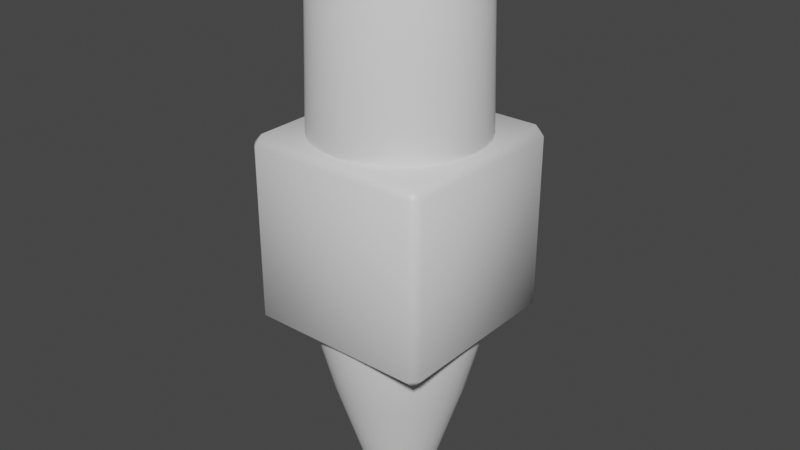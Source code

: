 # Source: thruster_module.blend  (saved by Blender 2.92.15; exported with 4.5.12 LTS)
import bpy
from mathutils import Matrix  # noqa: F401  (used for matrix-valued properties, if any)

bpy.ops.wm.read_factory_settings(use_empty=True)
scene = bpy.context.scene
scene.name = 'Scene'

# ---- collections
col_collection = bpy.data.collections.new('Collection'); scene.collection.children.link(col_collection)

# ---- materials (node trees are filled in below, after node groups)
mat_material = bpy.data.materials.new('Material')
mat_material.alpha_threshold = 0.0
mat_material.use_transparent_shadow = False
mat_material.line_color = (0.0, 0.0, 0.0, 1.0)

# ---- material node trees
mat_material.use_nodes = True; mat_material.node_tree.nodes.clear()
_N = mat_material.node_tree.nodes; _L = mat_material.node_tree.links
n0 = _N.new('ShaderNodeOutputMaterial'); n0.name = 'Material Output'; n0.location = (300, 300)
n1 = _N.new('ShaderNodeBsdfPrincipled'); n1.name = 'Principled BSDF'; n1.location = (10, 300)
n1.distribution = 'GGX'
n1.subsurface_method = 'BURLEY'
n1.inputs[2].default_value = 0.4
n1.inputs[3].default_value = 1.45
n1.inputs[27].default_value = (0.0, 0.0, 0.0, 1.0)
n1.inputs[28].default_value = 1.0
_L.new(n1.outputs[0], n0.inputs[0])
n0.is_active_output = True

# ---- world
world_world = bpy.data.worlds.new('World'); scene.world = world_world
world_world.use_nodes = True; world_world.node_tree.nodes.clear()
_N = world_world.node_tree.nodes; _L = world_world.node_tree.links
n0 = _N.new('ShaderNodeOutputWorld'); n0.name = 'World Output'; n0.location = (300, 300)
n1 = _N.new('ShaderNodeBackground'); n1.name = 'Background'; n1.location = (10, 300)
n1.inputs[0].default_value = (0.05088, 0.05088, 0.05088, 1.0)
_L.new(n1.outputs[0], n0.inputs[0])
n0.is_active_output = True
world_world.color = (0.05088, 0.05088, 0.05088)
world_world.use_sun_shadow = False
world_world.sun_shadow_jitter_overblur = 0.0

# ---- meshes
me_cube = bpy.data.meshes.new('Cube')
me_cube.from_pydata([(0.9034, 1.0, 0.9034), (0.9034, 0.9034, 1.0), (1.0, 0.9034, 0.9034), (0.9034, 0.9034, -1.0), (0.9034, 1.0, -0.9034), (1.0, 0.9034, -0.9034), (1.0, -0.9034, 0.9034), (0.9034, -0.9034, 1.0), (0.9034, -1.0, 0.9034), (1.0, -0.9034, -0.9034), (0.9034, -1.0, -0.9034), (0.9034, -0.9034, -1.0), (-0.9034, 1.0, 0.9034), (-1.0, 0.9034, 0.9034), (-0.9034, 0.9034, 1.0), (-1.0, 0.9034, -0.9034), (-0.9034, 1.0, -0.9034), (-0.9034, 0.9034, -1.0), (-1.0, -0.9034, 0.9034), (-0.9034, -1.0, 0.9034), (-0.9034, -0.9034, 1.0), (-0.9034, -0.9034, -1.0), (-0.9034, -1.0, -0.9034), (-1.0, -0.9034, -0.9034)], [], [(17, 3, 11, 21), (23, 18, 13, 15), (10, 8, 19, 22), (1, 14, 20, 7), (5, 2, 6, 9), (0, 1, 2), (3, 4, 5), (6, 7, 8), (9, 10, 11), (12, 13, 14), (15, 16, 17), (18, 19, 20), (21, 22, 23), (17, 21, 23, 15), (3, 17, 16, 4), (2, 5, 4, 0), (22, 19, 18, 23), (8, 10, 9, 6), (12, 16, 15, 13), (7, 20, 19, 8), (1, 7, 6, 2), (21, 11, 10, 22), (20, 14, 13, 18), (14, 1, 0, 12), (11, 3, 5, 9), (16, 12, 0, 4)])
me_cube.polygons.foreach_set('use_smooth', [True] * 26)
_uv = me_cube.uv_layers.new(name='UVMap')
_uv.uv.foreach_set('vector', [0.1371, 0.5121, 0.3629, 0.5121, 0.3629, 0.7379, 0.1371, 0.7379, 0.3871, 0.01207, 0.6129, 0.01207, 0.6129, 0.2379, 0.3871, 0.2379, 0.3871, 0.7621, 0.6129, 0.7621, 0.6129, 0.9879, 0.3871, 0.9879, 0.6371, 0.5121, 0.8629, 0.5121, 0.8629, 0.7379, 0.6371, 0.7379, 0.3871, 0.5121, 0.6129, 0.5121, 0.6129, 0.7379, 0.3871, 0.7379, 0.6129, 0.4879, 0.625, 0.4879, 0.6129, 0.5, 0.3629, 0.5121, 0.3629, 0.5, 0.375, 0.5121, 0.6129, 0.7379, 0.625, 0.7379, 0.6129, 0.75, 0.3871, 0.75, 0.375, 0.7621, 0.375, 0.7621, 0.6129, 0.25, 0.6129, 0.25, 0.625, 0.2379, 0.3871, 0.2379, 0.3871, 0.25, 0.375, 0.2379, 0.6129, 0.01207, 0.6129, 0.0, 0.625, 0.01207, 0.1371, 0.7379, 0.1371, 0.75, 0.125, 0.7379, 0.1371, 0.5121, 0.1371, 0.7379, 0.125, 0.7379, 0.125, 0.5121, 0.3629, 0.5121, 0.1371, 0.5121, 0.1371, 0.5, 0.3629, 0.5, 0.6129, 0.5121, 0.3871, 0.5121, 0.3871, 0.4879, 0.6129, 0.4879, 0.3871, 0.0, 0.6129, 0.0, 0.6129, 0.01207, 0.3871, 0.01207, 0.6129, 0.7621, 0.3871, 0.7621, 0.3871, 0.7379, 0.6129, 0.7379, 0.6129, 0.2621, 0.3871, 0.2621, 0.3871, 0.2379, 0.6129, 0.2379, 0.625, 0.7621, 0.625, 0.9879, 0.6129, 0.9879, 0.6129, 0.7621, 0.6371, 0.5121, 0.6371, 0.7379, 0.6129, 0.7379, 0.6129, 0.5121, 0.1371, 0.7379, 0.3629, 0.7379, 0.3629, 0.75, 0.1371, 0.75, 0.625, 0.01207, 0.625, 0.2379, 0.6129, 0.2379, 0.6129, 0.01207, 0.625, 0.2621, 0.625, 0.4879, 0.6129, 0.4879, 0.6129, 0.2621, 0.3629, 0.7379, 0.3629, 0.5121, 0.3871, 0.5121, 0.3871, 0.7379, 0.3871, 0.2621, 0.6129, 0.2621, 0.6129, 0.4879, 0.3871, 0.4879])
me_cube.materials.append(mat_material)
me_cube.use_remesh_preserve_volume = False
me_cube.use_remesh_preserve_attributes = False
me_cube.use_mirror_vertex_groups = False
me_cube.update()
me_cylinder = bpy.data.meshes.new('Cylinder')
me_cylinder.from_pydata([(6.004e-08, 0.616, -2.721), (0.0, 1.0, 3.0), (0.1202, 0.6041, -2.721), (0.1951, 0.9808, 3.0), (0.2357, 0.5691, -2.721), (0.3827, 0.9239, 3.0), (0.3422, 0.5121, -2.721), (0.5556, 0.8315, 3.0), (0.4355, 0.4355, -2.721), (0.7071, 0.7071, 3.0), (0.5121, 0.3422, -2.721), (0.8315, 0.5556, 3.0), (0.5691, 0.2357, -2.721), (0.9239, 0.3827, 3.0), (0.6041, 0.1202, -2.721), (0.9808, 0.1951, 3.0), (0.616, 1.579e-07, -2.721), (1.0, 7.55e-08, 3.0), (0.6041, -0.1202, -2.721), (0.9808, -0.1951, 3.0), (0.5691, -0.2357, -2.721), (0.9239, -0.3827, 3.0), (0.5121, -0.3422, -2.721), (0.8315, -0.5556, 3.0), (0.4355, -0.4355, -2.721), (0.7071, -0.7071, 3.0), (0.3422, -0.5121, -2.721), (0.5556, -0.8315, 3.0), (0.2357, -0.5691, -2.721), (0.3827, -0.9239, 3.0), (0.1202, -0.6041, -2.721), (0.1951, -0.9808, 3.0), (-1.407e-07, -0.616, -2.721), (-3.258e-07, -1.0, 3.0), (-0.1202, -0.6041, -2.721), (-0.1951, -0.9808, 3.0), (-0.2357, -0.5691, -2.721), (-0.3827, -0.9239, 3.0), (-0.3422, -0.5121, -2.721), (-0.5556, -0.8315, 3.0), (-0.4355, -0.4355, -2.721), (-0.7071, -0.7071, 3.0), (-0.5121, -0.3422, -2.721), (-0.8315, -0.5556, 3.0), (-0.5691, -0.2357, -2.721), (-0.9239, -0.3827, 3.0), (-0.6041, -0.1202, -2.721), (-0.9808, -0.1951, 3.0), (-0.616, 7.062e-07, -2.721), (-1.0, 9.656e-07, 3.0), (-0.6041, 0.1202, -2.721), (-0.9808, 0.1951, 3.0), (-0.5691, 0.2357, -2.721), (-0.9239, 0.3827, 3.0), (-0.5121, 0.3422, -2.721), (-0.8315, 0.5556, 3.0), (-0.4355, 0.4355, -2.721), (-0.7071, 0.7071, 3.0), (-0.3422, 0.5121, -2.721), (-0.5556, 0.8315, 3.0), (-0.2357, 0.5691, -2.721), (-0.3827, 0.9239, 3.0), (-0.1202, 0.6041, -2.721), (-0.1951, 0.9808, 3.0), (-4.337e-08, 1.4, -1.0), (-4.337e-08, 1.4, 1.0), (0.2731, 1.373, 1.0), (0.2731, 1.373, -1.0), (0.5358, 1.293, 1.0), (0.5358, 1.293, -1.0), (0.7778, 1.164, 1.0), (0.7778, 1.164, -1.0), (0.9899, 0.9899, 1.0), (0.9899, 0.9899, -1.0), (1.164, 0.7778, 1.0), (1.164, 0.7778, -1.0), (1.293, 0.5358, 1.0), (1.293, 0.5358, -1.0), (1.373, 0.2731, 1.0), (1.373, 0.2731, -1.0), (1.4, -4.997e-09, 1.0), (1.4, -4.997e-09, -1.0), (1.373, -0.2731, 1.0), (1.373, -0.2731, -1.0), (1.293, -0.5358, 1.0), (1.293, -0.5358, -1.0), (1.164, -0.7778, 1.0), (1.164, -0.7778, -1.0), (0.9899, -0.9899, 1.0), (0.9899, -0.9899, -1.0), (0.7778, -1.164, 1.0), (0.7778, -1.164, -1.0), (0.5358, -1.293, 1.0), (0.5358, -1.293, -1.0), (0.2731, -1.373, 1.0), (0.2731, -1.373, -1.0), (-4.996e-07, -1.4, 1.0), (-4.996e-07, -1.4, -1.0), (-0.2731, -1.373, 1.0), (-0.2731, -1.373, -1.0), (-0.5358, -1.293, 1.0), (-0.5358, -1.293, -1.0), (-0.7778, -1.164, 1.0), (-0.7778, -1.164, -1.0), (-0.99, -0.9899, 1.0), (-0.99, -0.9899, -1.0), (-1.164, -0.7778, 1.0), (-1.164, -0.7778, -1.0), (-1.293, -0.5358, 1.0), (-1.293, -0.5358, -1.0), (-1.373, -0.2731, 1.0), (-1.373, -0.2731, -1.0), (-1.4, 1.241e-06, 1.0), (-1.4, 1.241e-06, -1.0), (-1.373, 0.2731, 1.0), (-1.373, 0.2731, -1.0), (-1.293, 0.5358, 1.0), (-1.293, 0.5358, -1.0), (-1.164, 0.7778, 1.0), (-1.164, 0.7778, -1.0), (-0.9899, 0.99, 1.0), (-0.9899, 0.99, -1.0), (-0.7778, 1.164, 1.0), (-0.7778, 1.164, -1.0), (-0.5358, 1.293, 1.0), (-0.5358, 1.293, -1.0), (-0.2731, 1.373, 1.0), (-0.2731, 1.373, -1.0), (0.1544, 0.7761, 2.67), (1.202e-07, 0.7913, 2.67), (0.3028, 0.731, 2.67), (0.4396, 0.6579, 2.67), (0.5595, 0.5595, 2.67), (0.6579, 0.4396, 2.67), (0.731, 0.3028, 2.67), (0.7761, 0.1544, 2.67), (0.7913, 1.203e-07, 2.67), (0.7761, -0.1544, 2.67), (0.731, -0.3028, 2.67), (0.6579, -0.4396, 2.67), (0.5595, -0.5595, 2.67), (0.4396, -0.6579, 2.67), (0.3028, -0.731, 2.67), (0.1544, -0.7761, 2.67), (-1.376e-07, -0.7913, 2.67), (-0.1544, -0.7761, 2.67), (-0.3028, -0.731, 2.67), (-0.4396, -0.6579, 2.67), (-0.5595, -0.5595, 2.67), (-0.6579, -0.4396, 2.67), (-0.731, -0.3028, 2.67), (-0.7761, -0.1544, 2.67), (-0.7913, 8.246e-07, 2.67), (-0.7761, 0.1544, 2.67), (-0.731, 0.3028, 2.67), (-0.6579, 0.4396, 2.67), (-0.5595, 0.5595, 2.67), (-0.4396, 0.6579, 2.67), (-0.3028, 0.731, 2.67), (-0.1544, 0.7761, 2.67), (-1.683e-07, 0.6753, -1.482), (0.1317, 0.6623, -1.482), (0.2584, 0.6239, -1.482), (0.3752, 0.5615, -1.482), (0.4775, 0.4775, -1.482), (0.5615, 0.3752, -1.482), (0.6239, 0.2584, -1.482), (0.6623, 0.1317, -1.482), (0.6753, 1.452e-07, -1.482), (0.6623, -0.1317, -1.482), (0.6239, -0.2584, -1.482), (0.5615, -0.3752, -1.482), (0.4775, -0.4775, -1.482), (0.3752, -0.5615, -1.482), (0.2584, -0.6239, -1.482), (0.1317, -0.6623, -1.482), (-3.884e-07, -0.6753, -1.482), (-0.1317, -0.6623, -1.482), (-0.2584, -0.6239, -1.482), (-0.3752, -0.5615, -1.482), (-0.4775, -0.4775, -1.482), (-0.5615, -0.3752, -1.482), (-0.6239, -0.2584, -1.482), (-0.6623, -0.1317, -1.482), (-0.6753, 7.462e-07, -1.482), (-0.6623, 0.1317, -1.482), (-0.6239, 0.2584, -1.482), (-0.5615, 0.3752, -1.482), (-0.4775, 0.4775, -1.482), (-0.3752, 0.5615, -1.482), (-0.2584, 0.6239, -1.482), (-0.1317, 0.6623, -1.482), (-3.145e-08, 1.34, 2.279), (0.2615, 1.314, 2.279), (0.5129, 1.238, 2.279), (0.7446, 1.114, 2.279), (0.9477, 0.9477, 2.279), (1.114, 0.7446, 2.279), (1.238, 0.5129, 2.279), (1.314, 0.2615, 2.279), (1.34, 2.06e-09, 2.279), (1.314, -0.2615, 2.279), (1.238, -0.5129, 2.279), (1.114, -0.7446, 2.279), (0.9477, -0.9477, 2.279), (0.7446, -1.114, 2.279), (0.5129, -1.238, 2.279), (0.2615, -1.314, 2.279), (-4.681e-07, -1.34, 2.279), (-0.2615, -1.314, 2.279), (-0.5129, -1.238, 2.279), (-0.7446, -1.114, 2.279), (-0.9477, -0.9477, 2.279), (-1.114, -0.7446, 2.279), (-1.238, -0.5129, 2.279), (-1.314, -0.2615, 2.279), (-1.34, 1.195e-06, 2.279), (-1.314, 0.2615, 2.279), (-1.238, 0.5129, 2.279), (-1.114, 0.7446, 2.279), (-0.9477, 0.9477, 2.279), (-0.7446, 1.114, 2.279), (-0.5129, 1.238, 2.279), (-0.2615, 1.314, 2.279), (0.2131, 1.071, -1.771), (0.418, 1.009, -1.771), (0.6069, 0.9082, -1.771), (0.7724, 0.7724, -1.771), (0.9082, 0.6069, -1.771), (1.009, 0.418, -1.771), (1.071, 0.2131, -1.771), (1.092, 5.893e-08, -1.771), (1.071, -0.2131, -1.771), (1.009, -0.418, -1.771), (0.9082, -0.6069, -1.771), (0.7724, -0.7724, -1.771), (0.6069, -0.9082, -1.771), (0.418, -1.009, -1.771), (0.2131, -1.071, -1.771), (-3.617e-07, -1.092, -1.771), (-0.2131, -1.071, -1.771), (-0.418, -1.009, -1.771), (-0.6069, -0.9082, -1.771), (-0.7724, -0.7724, -1.771), (-0.9082, -0.6069, -1.771), (-1.009, -0.418, -1.771), (-1.071, -0.2131, -1.771), (-1.092, 1.031e-06, -1.771), (-1.071, 0.2131, -1.771), (-1.009, 0.418, -1.771), (-0.9082, 0.6069, -1.771), (-0.7724, 0.7724, -1.771), (-0.6069, 0.9082, -1.771), (-0.418, 1.009, -1.771), (-0.2131, 1.071, -1.771), (-5.747e-09, 1.092, -1.771)], [], [(192, 1, 3, 193), (193, 3, 5, 194), (194, 5, 7, 195), (195, 7, 9, 196), (196, 9, 11, 197), (197, 11, 13, 198), (198, 13, 15, 199), (199, 15, 17, 200), (200, 17, 19, 201), (201, 19, 21, 202), (202, 21, 23, 203), (203, 23, 25, 204), (204, 25, 27, 205), (205, 27, 29, 206), (206, 29, 31, 207), (207, 31, 33, 208), (208, 33, 35, 209), (209, 35, 37, 210), (210, 37, 39, 211), (211, 39, 41, 212), (212, 41, 43, 213), (213, 43, 45, 214), (214, 45, 47, 215), (215, 47, 49, 216), (216, 49, 51, 217), (217, 51, 53, 218), (218, 53, 55, 219), (219, 55, 57, 220), (220, 57, 59, 221), (221, 59, 61, 222), (51, 49, 152, 153), (222, 61, 63, 223), (223, 63, 1, 192), (4, 6, 163, 162), (254, 127, 64, 255), (127, 126, 65, 64), (253, 125, 127, 254), (125, 124, 126, 127), (252, 123, 125, 253), (123, 122, 124, 125), (251, 121, 123, 252), (121, 120, 122, 123), (250, 119, 121, 251), (119, 118, 120, 121), (249, 117, 119, 250), (117, 116, 118, 119), (248, 115, 117, 249), (115, 114, 116, 117), (247, 113, 115, 248), (113, 112, 114, 115), (246, 111, 113, 247), (111, 110, 112, 113), (245, 109, 111, 246), (109, 108, 110, 111), (244, 107, 109, 245), (107, 106, 108, 109), (243, 105, 107, 244), (105, 104, 106, 107), (242, 103, 105, 243), (103, 102, 104, 105), (241, 101, 103, 242), (101, 100, 102, 103), (240, 99, 101, 241), (99, 98, 100, 101), (239, 97, 99, 240), (97, 96, 98, 99), (238, 95, 97, 239), (95, 94, 96, 97), (237, 93, 95, 238), (93, 92, 94, 95), (236, 91, 93, 237), (91, 90, 92, 93), (235, 89, 91, 236), (89, 88, 90, 91), (234, 87, 89, 235), (87, 86, 88, 89), (233, 85, 87, 234), (85, 84, 86, 87), (232, 83, 85, 233), (83, 82, 84, 85), (231, 81, 83, 232), (81, 80, 82, 83), (230, 79, 81, 231), (79, 78, 80, 81), (229, 77, 79, 230), (77, 76, 78, 79), (228, 75, 77, 229), (75, 74, 76, 77), (227, 73, 75, 228), (73, 72, 74, 75), (226, 71, 73, 227), (71, 70, 72, 73), (225, 69, 71, 226), (69, 68, 70, 71), (224, 67, 69, 225), (67, 66, 68, 69), (255, 64, 67, 224), (64, 65, 66, 67), (128, 129, 159, 158, 157, 156, 155, 154, 153, 152, 151, 150, 149, 148, 147, 146, 145, 144, 143, 142, 141, 140, 139, 138, 137, 136, 135, 134, 133, 132, 131, 130), (7, 5, 130, 131), (25, 23, 139, 140), (43, 41, 148, 149), (61, 59, 157, 158), (17, 15, 135, 136), (35, 33, 144, 145), (53, 51, 153, 154), (9, 7, 131, 132), (27, 25, 140, 141), (45, 43, 149, 150), (63, 61, 158, 159), (19, 17, 136, 137), (37, 35, 145, 146), (55, 53, 154, 155), (11, 9, 132, 133), (29, 27, 141, 142), (47, 45, 150, 151), (3, 1, 129, 128), (1, 63, 159, 129), (21, 19, 137, 138), (39, 37, 146, 147), (57, 55, 155, 156), (13, 11, 133, 134), (31, 29, 142, 143), (49, 47, 151, 152), (5, 3, 128, 130), (23, 21, 138, 139), (41, 39, 147, 148), (59, 57, 156, 157), (15, 13, 134, 135), (33, 31, 143, 144), (160, 161, 162, 163, 164, 165, 166, 167, 168, 169, 170, 171, 172, 173, 174, 175, 176, 177, 178, 179, 180, 181, 182, 183, 184, 185, 186, 187, 188, 189, 190, 191), (22, 24, 172, 171), (40, 42, 181, 180), (58, 60, 190, 189), (14, 16, 168, 167), (32, 34, 177, 176), (50, 52, 186, 185), (6, 8, 164, 163), (24, 26, 173, 172), (42, 44, 182, 181), (60, 62, 191, 190), (16, 18, 169, 168), (34, 36, 178, 177), (52, 54, 187, 186), (8, 10, 165, 164), (26, 28, 174, 173), (0, 2, 161, 160), (44, 46, 183, 182), (62, 0, 160, 191), (18, 20, 170, 169), (36, 38, 179, 178), (54, 56, 188, 187), (10, 12, 166, 165), (28, 30, 175, 174), (46, 48, 184, 183), (2, 4, 162, 161), (20, 22, 171, 170), (38, 40, 180, 179), (56, 58, 189, 188), (12, 14, 167, 166), (30, 32, 176, 175), (48, 50, 185, 184), (126, 223, 192, 65), (124, 222, 223, 126), (122, 221, 222, 124), (120, 220, 221, 122), (118, 219, 220, 120), (116, 218, 219, 118), (114, 217, 218, 116), (112, 216, 217, 114), (110, 215, 216, 112), (108, 214, 215, 110), (106, 213, 214, 108), (104, 212, 213, 106), (102, 211, 212, 104), (100, 210, 211, 102), (98, 209, 210, 100), (96, 208, 209, 98), (94, 207, 208, 96), (92, 206, 207, 94), (90, 205, 206, 92), (88, 204, 205, 90), (86, 203, 204, 88), (84, 202, 203, 86), (82, 201, 202, 84), (80, 200, 201, 82), (78, 199, 200, 80), (76, 198, 199, 78), (74, 197, 198, 76), (72, 196, 197, 74), (70, 195, 196, 72), (68, 194, 195, 70), (66, 193, 194, 68), (65, 192, 193, 66), (0, 255, 224, 2), (2, 224, 225, 4), (4, 225, 226, 6), (6, 226, 227, 8), (8, 227, 228, 10), (10, 228, 229, 12), (12, 229, 230, 14), (14, 230, 231, 16), (16, 231, 232, 18), (18, 232, 233, 20), (20, 233, 234, 22), (22, 234, 235, 24), (24, 235, 236, 26), (26, 236, 237, 28), (28, 237, 238, 30), (30, 238, 239, 32), (32, 239, 240, 34), (34, 240, 241, 36), (36, 241, 242, 38), (38, 242, 243, 40), (40, 243, 244, 42), (42, 244, 245, 44), (44, 245, 246, 46), (46, 246, 247, 48), (48, 247, 248, 50), (50, 248, 249, 52), (52, 249, 250, 54), (54, 250, 251, 56), (56, 251, 252, 58), (58, 252, 253, 60), (60, 253, 254, 62), (62, 254, 255, 0)])
me_cylinder.polygons.foreach_set('use_smooth', [True] * 226)
_uv = me_cylinder.uv_layers.new(name='UVMap')
_uv.uv.foreach_set('vector', [1.0, 0.9167, 1.0, 1.0, 0.9688, 1.0, 0.9688, 0.9167, 0.9688, 0.9167, 0.9688, 1.0, 0.9375, 1.0, 0.9375, 0.9167, 0.9375, 0.9167, 0.9375, 1.0, 0.9062, 1.0, 0.9062, 0.9167, 0.9062, 0.9167, 0.9062, 1.0, 0.875, 1.0, 0.875, 0.9167, 0.875, 0.9167, 0.875, 1.0, 0.8438, 1.0, 0.8438, 0.9167, 0.8438, 0.9167, 0.8438, 1.0, 0.8125, 1.0, 0.8125, 0.9167, 0.8125, 0.9167, 0.8125, 1.0, 0.7812, 1.0, 0.7812, 0.9167, 0.7812, 0.9167, 0.7812, 1.0, 0.75, 1.0, 0.75, 0.9167, 0.75, 0.9167, 0.75, 1.0, 0.7188, 1.0, 0.7188, 0.9167, 0.7188, 0.9167, 0.7188, 1.0, 0.6875, 1.0, 0.6875, 0.9167, 0.6875, 0.9167, 0.6875, 1.0, 0.6562, 1.0, 0.6562, 0.9167, 0.6562, 0.9167, 0.6562, 1.0, 0.625, 1.0, 0.625, 0.9167, 0.625, 0.9167, 0.625, 1.0, 0.5938, 1.0, 0.5938, 0.9167, 0.5938, 0.9167, 0.5938, 1.0, 0.5625, 1.0, 0.5625, 0.9167, 0.5625, 0.9167, 0.5625, 1.0, 0.5312, 1.0, 0.5312, 0.9167, 0.5312, 0.9167, 0.5312, 1.0, 0.5, 1.0, 0.5, 0.9167, 0.5, 0.9167, 0.5, 1.0, 0.4688, 1.0, 0.4688, 0.9167, 0.4688, 0.9167, 0.4688, 1.0, 0.4375, 1.0, 0.4375, 0.9167, 0.4375, 0.9167, 0.4375, 1.0, 0.4062, 1.0, 0.4062, 0.9167, 0.4062, 0.9167, 0.4062, 1.0, 0.375, 1.0, 0.375, 0.9167, 0.375, 0.9167, 0.375, 1.0, 0.3438, 1.0, 0.3438, 0.9167, 0.3438, 0.9167, 0.3438, 1.0, 0.3125, 1.0, 0.3125, 0.9167, 0.3125, 0.9167, 0.3125, 1.0, 0.2812, 1.0, 0.2812, 0.9167, 0.2812, 0.9167, 0.2812, 1.0, 0.25, 1.0, 0.25, 0.9167, 0.25, 0.9167, 0.25, 1.0, 0.2188, 1.0, 0.2188, 0.9167, 0.2188, 0.9167, 0.2188, 1.0, 0.1875, 1.0, 0.1875, 0.9167, 0.1875, 0.9167, 0.1875, 1.0, 0.1562, 1.0, 0.1562, 0.9167, 0.1562, 0.9167, 0.1562, 1.0, 0.125, 1.0, 0.125, 0.9167, 0.125, 0.9167, 0.125, 1.0, 0.09375, 1.0, 0.09375, 0.9167, 0.09375, 0.9167, 0.09375, 1.0, 0.0625, 1.0, 0.0625, 0.9167, 0.2188, 1.0, 0.25, 1.0, 0.25, 1.0, 0.2188, 1.0, 0.0625, 0.9167, 0.0625, 1.0, 0.03125, 1.0, 0.03125, 0.9167, 0.03125, 0.9167, 0.03125, 1.0, 0.0, 1.0, 0.0, 0.9167, 0.9375, 0.5, 0.9062, 0.5, 0.9062, 0.5, 0.9375, 0.5, 0.03125, 0.6043, 0.03125, 0.6667, 0.0, 0.6667, 0.0, 0.6043, 0.03125, 0.6667, 0.03125, 0.8333, 0.0, 0.8333, 0.0, 0.6667, 0.0625, 0.6043, 0.0625, 0.6667, 0.03125, 0.6667, 0.03125, 0.6043, 0.0625, 0.6667, 0.0625, 0.8333, 0.03125, 0.8333, 0.03125, 0.6667, 0.09375, 0.6043, 0.09375, 0.6667, 0.0625, 0.6667, 0.0625, 0.6043, 0.09375, 0.6667, 0.09375, 0.8333, 0.0625, 0.8333, 0.0625, 0.6667, 0.125, 0.6043, 0.125, 0.6667, 0.09375, 0.6667, 0.09375, 0.6043, 0.125, 0.6667, 0.125, 0.8333, 0.09375, 0.8333, 0.09375, 0.6667, 0.1562, 0.6043, 0.1562, 0.6667, 0.125, 0.6667, 0.125, 0.6043, 0.1562, 0.6667, 0.1562, 0.8333, 0.125, 0.8333, 0.125, 0.6667, 0.1875, 0.6043, 0.1875, 0.6667, 0.1562, 0.6667, 0.1562, 0.6043, 0.1875, 0.6667, 0.1875, 0.8333, 0.1562, 0.8333, 0.1562, 0.6667, 0.2187, 0.6043, 0.2188, 0.6667, 0.1875, 0.6667, 0.1875, 0.6043, 0.2188, 0.6667, 0.2188, 0.8333, 0.1875, 0.8333, 0.1875, 0.6667, 0.25, 0.6043, 0.25, 0.6667, 0.2188, 0.6667, 0.2187, 0.6043, 0.25, 0.6667, 0.25, 0.8333, 0.2188, 0.8333, 0.2188, 0.6667, 0.2812, 0.6043, 0.2812, 0.6667, 0.25, 0.6667, 0.25, 0.6043, 0.2812, 0.6667, 0.2812, 0.8333, 0.25, 0.8333, 0.25, 0.6667, 0.3125, 0.6043, 0.3125, 0.6667, 0.2812, 0.6667, 0.2812, 0.6043, 0.3125, 0.6667, 0.3125, 0.8333, 0.2812, 0.8333, 0.2812, 0.6667, 0.3438, 0.6043, 0.3438, 0.6667, 0.3125, 0.6667, 0.3125, 0.6043, 0.3438, 0.6667, 0.3438, 0.8333, 0.3125, 0.8333, 0.3125, 0.6667, 0.375, 0.6043, 0.375, 0.6667, 0.3438, 0.6667, 0.3438, 0.6043, 0.375, 0.6667, 0.375, 0.8333, 0.3438, 0.8333, 0.3438, 0.6667, 0.4062, 0.6043, 0.4062, 0.6667, 0.375, 0.6667, 0.375, 0.6043, 0.4062, 0.6667, 0.4062, 0.8333, 0.375, 0.8333, 0.375, 0.6667, 0.4375, 0.6043, 0.4375, 0.6667, 0.4062, 0.6667, 0.4062, 0.6043, 0.4375, 0.6667, 0.4375, 0.8333, 0.4062, 0.8333, 0.4062, 0.6667, 0.4688, 0.6043, 0.4688, 0.6667, 0.4375, 0.6667, 0.4375, 0.6043, 0.4688, 0.6667, 0.4687, 0.8333, 0.4375, 0.8333, 0.4375, 0.6667, 0.5, 0.6043, 0.5, 0.6667, 0.4688, 0.6667, 0.4688, 0.6043, 0.5, 0.6667, 0.5, 0.8333, 0.4687, 0.8333, 0.4688, 0.6667, 0.5312, 0.6043, 0.5312, 0.6667, 0.5, 0.6667, 0.5, 0.6043, 0.5312, 0.6667, 0.5312, 0.8333, 0.5, 0.8333, 0.5, 0.6667, 0.5625, 0.6043, 0.5625, 0.6667, 0.5312, 0.6667, 0.5312, 0.6043, 0.5625, 0.6667, 0.5625, 0.8333, 0.5312, 0.8333, 0.5312, 0.6667, 0.5938, 0.6043, 0.5938, 0.6667, 0.5625, 0.6667, 0.5625, 0.6043, 0.5938, 0.6667, 0.5938, 0.8333, 0.5625, 0.8333, 0.5625, 0.6667, 0.625, 0.6043, 0.625, 0.6667, 0.5938, 0.6667, 0.5938, 0.6043, 0.625, 0.6667, 0.625, 0.8333, 0.5938, 0.8333, 0.5938, 0.6667, 0.6562, 0.6043, 0.6562, 0.6667, 0.625, 0.6667, 0.625, 0.6043, 0.6562, 0.6667, 0.6562, 0.8333, 0.625, 0.8333, 0.625, 0.6667, 0.6875, 0.6043, 0.6875, 0.6667, 0.6562, 0.6667, 0.6562, 0.6043, 0.6875, 0.6667, 0.6875, 0.8333, 0.6562, 0.8333, 0.6562, 0.6667, 0.7188, 0.6043, 0.7188, 0.6667, 0.6875, 0.6667, 0.6875, 0.6043, 0.7188, 0.6667, 0.7188, 0.8333, 0.6875, 0.8333, 0.6875, 0.6667, 0.75, 0.6043, 0.75, 0.6667, 0.7188, 0.6667, 0.7188, 0.6043, 0.75, 0.6667, 0.75, 0.8333, 0.7188, 0.8333, 0.7188, 0.6667, 0.7812, 0.6043, 0.7812, 0.6667, 0.75, 0.6667, 0.75, 0.6043, 0.7812, 0.6667, 0.7812, 0.8333, 0.75, 0.8333, 0.75, 0.6667, 0.8125, 0.6043, 0.8125, 0.6667, 0.7812, 0.6667, 0.7812, 0.6043, 0.8125, 0.6667, 0.8125, 0.8333, 0.7812, 0.8333, 0.7812, 0.6667, 0.8438, 0.6043, 0.8438, 0.6667, 0.8125, 0.6667, 0.8125, 0.6043, 0.8438, 0.6667, 0.8437, 0.8333, 0.8125, 0.8333, 0.8125, 0.6667, 0.875, 0.6043, 0.875, 0.6667, 0.8438, 0.6667, 0.8438, 0.6043, 0.875, 0.6667, 0.875, 0.8333, 0.8437, 0.8333, 0.8438, 0.6667, 0.9062, 0.6043, 0.9062, 0.6667, 0.875, 0.6667, 0.875, 0.6043, 0.9062, 0.6667, 0.9062, 0.8333, 0.875, 0.8333, 0.875, 0.6667, 0.9375, 0.6043, 0.9375, 0.6667, 0.9062, 0.6667, 0.9062, 0.6043, 0.9375, 0.6667, 0.9375, 0.8333, 0.9062, 0.8333, 0.9062, 0.6667, 0.9688, 0.6043, 0.9688, 0.6667, 0.9375, 0.6667, 0.9375, 0.6043, 0.9688, 0.6667, 0.9688, 0.8333, 0.9375, 0.8333, 0.9375, 0.6667, 1.0, 0.6043, 1.0, 0.6667, 0.9688, 0.6667, 0.9688, 0.6043, 1.0, 0.6667, 1.0, 0.8333, 0.9688, 0.8333, 0.9688, 0.6667, 0.2968, 0.4854, 0.25, 0.49, 0.2032, 0.4854, 0.1582, 0.4717, 0.1167, 0.4496, 0.08029, 0.4197, 0.05045, 0.3833, 0.02827, 0.3418, 0.01461, 0.2968, 0.01, 0.25, 0.01461, 0.2032, 0.02827, 0.1582, 0.05045, 0.1167, 0.08029, 0.08029, 0.1167, 0.05045, 0.1582, 0.02827, 0.2032, 0.01461, 0.25, 0.01, 0.2968, 0.01461, 0.3418, 0.02827, 0.3833, 0.05045, 0.4197, 0.08029, 0.4496, 0.1167, 0.4717, 0.1582, 0.4854, 0.2032, 0.49, 0.25, 0.4854, 0.2968, 0.4717, 0.3418, 0.4496, 0.3833, 0.4197, 0.4197, 0.3833, 0.4496, 0.3418, 0.4717, 0.9062, 1.0, 0.9375, 1.0, 0.9375, 1.0, 0.9062, 1.0, 0.625, 1.0, 0.6562, 1.0, 0.6562, 1.0, 0.625, 1.0, 0.3438, 1.0, 0.375, 1.0, 0.375, 1.0, 0.3438, 1.0, 0.0625, 1.0, 0.09375, 1.0, 0.09375, 1.0, 0.0625, 1.0, 0.75, 1.0, 0.7812, 1.0, 0.7812, 1.0, 0.75, 1.0, 0.4688, 1.0, 0.5, 1.0, 0.5, 1.0, 0.4688, 1.0, 0.1875, 1.0, 0.2188, 1.0, 0.2188, 1.0, 0.1875, 1.0, 0.875, 1.0, 0.9062, 1.0, 0.9062, 1.0, 0.875, 1.0, 0.5938, 1.0, 0.625, 1.0, 0.625, 1.0, 0.5938, 1.0, 0.3125, 1.0, 0.3438, 1.0, 0.3438, 1.0, 0.3125, 1.0, 0.03125, 1.0, 0.0625, 1.0, 0.0625, 1.0, 0.03125, 1.0, 0.7188, 1.0, 0.75, 1.0, 0.75, 1.0, 0.7188, 1.0, 0.4375, 1.0, 0.4688, 1.0, 0.4688, 1.0, 0.4375, 1.0, 0.1562, 1.0, 0.1875, 1.0, 0.1875, 1.0, 0.1562, 1.0, 0.8438, 1.0, 0.875, 1.0, 0.875, 1.0, 0.8438, 1.0, 0.5625, 1.0, 0.5938, 1.0, 0.5938, 1.0, 0.5625, 1.0, 0.2812, 1.0, 0.3125, 1.0, 0.3125, 1.0, 0.2812, 1.0, 0.9688, 1.0, 1.0, 1.0, 1.0, 1.0, 0.9688, 1.0, 0.0, 1.0, 0.03125, 1.0, 0.03125, 1.0, 0.0, 1.0, 0.6875, 1.0, 0.7188, 1.0, 0.7188, 1.0, 0.6875, 1.0, 0.4062, 1.0, 0.4375, 1.0, 0.4375, 1.0, 0.4062, 1.0, 0.125, 1.0, 0.1562, 1.0, 0.1562, 1.0, 0.125, 1.0, 0.8125, 1.0, 0.8438, 1.0, 0.8438, 1.0, 0.8125, 1.0, 0.5312, 1.0, 0.5625, 1.0, 0.5625, 1.0, 0.5312, 1.0, 0.25, 1.0, 0.2812, 1.0, 0.2812, 1.0, 0.25, 1.0, 0.9375, 1.0, 0.9688, 1.0, 0.9688, 1.0, 0.9375, 1.0, 0.6562, 1.0, 0.6875, 1.0, 0.6875, 1.0, 0.6562, 1.0, 0.375, 1.0, 0.4062, 1.0, 0.4062, 1.0, 0.375, 1.0, 0.09375, 1.0, 0.125, 1.0, 0.125, 1.0, 0.09375, 1.0, 0.7812, 1.0, 0.8125, 1.0, 0.8125, 1.0, 0.7812, 1.0, 0.5, 1.0, 0.5312, 1.0, 0.5312, 1.0, 0.5, 1.0, 0.75, 0.49, 0.7968, 0.4854, 0.8418, 0.4717, 0.8833, 0.4496, 0.9197, 0.4197, 0.9496, 0.3833, 0.9717, 0.3418, 0.9854, 0.2968, 0.99, 0.25, 0.9854, 0.2032, 0.9717, 0.1582, 0.9496, 0.1167, 0.9197, 0.08029, 0.8833, 0.05045, 0.8418, 0.02827, 0.7968, 0.01461, 0.75, 0.01, 0.7032, 0.01461, 0.6582, 0.02827, 0.6167, 0.05045, 0.5803, 0.08029, 0.5504, 0.1167, 0.5283, 0.1582, 0.5146, 0.2032, 0.51, 0.25, 0.5146, 0.2968, 0.5283, 0.3418, 0.5504, 0.3833, 0.5803, 0.4197, 0.6167, 0.4496, 0.6582, 0.4717, 0.7032, 0.4854, 0.6562, 0.5, 0.625, 0.5, 0.625, 0.5, 0.6562, 0.5, 0.375, 0.5, 0.3438, 0.5, 0.3438, 0.5, 0.375, 0.5, 0.09375, 0.5, 0.0625, 0.5, 0.0625, 0.5, 0.09375, 0.5, 0.7812, 0.5, 0.75, 0.5, 0.75, 0.5, 0.7812, 0.5, 0.5, 0.5, 0.4688, 0.5, 0.4688, 0.5, 0.5, 0.5, 0.2188, 0.5, 0.1875, 0.5, 0.1875, 0.5, 0.2188, 0.5, 0.9062, 0.5, 0.875, 0.5, 0.875, 0.5, 0.9062, 0.5, 0.625, 0.5, 0.5938, 0.5, 0.5938, 0.5, 0.625, 0.5, 0.3438, 0.5, 0.3125, 0.5, 0.3125, 0.5, 0.3438, 0.5, 0.0625, 0.5, 0.03125, 0.5, 0.03125, 0.5, 0.0625, 0.5, 0.75, 0.5, 0.7188, 0.5, 0.7188, 0.5, 0.75, 0.5, 0.4688, 0.5, 0.4375, 0.5, 0.4375, 0.5, 0.4688, 0.5, 0.1875, 0.5, 0.1562, 0.5, 0.1562, 0.5, 0.1875, 0.5, 0.875, 0.5, 0.8438, 0.5, 0.8438, 0.5, 0.875, 0.5, 0.5938, 0.5, 0.5625, 0.5, 0.5625, 0.5, 0.5938, 0.5, 1.0, 0.5, 0.9688, 0.5, 0.9688, 0.5, 1.0, 0.5, 0.3125, 0.5, 0.2812, 0.5, 0.2812, 0.5, 0.3125, 0.5, 0.03125, 0.5, 0.0, 0.5, 0.0, 0.5, 0.03125, 0.5, 0.7188, 0.5, 0.6875, 0.5, 0.6875, 0.5, 0.7188, 0.5, 0.4375, 0.5, 0.4062, 0.5, 0.4062, 0.5, 0.4375, 0.5, 0.1562, 0.5, 0.125, 0.5, 0.125, 0.5, 0.1562, 0.5, 0.8438, 0.5, 0.8125, 0.5, 0.8125, 0.5, 0.8438, 0.5, 0.5625, 0.5, 0.5312, 0.5, 0.5312, 0.5, 0.5625, 0.5, 0.2812, 0.5, 0.25, 0.5, 0.25, 0.5, 0.2812, 0.5, 0.9688, 0.5, 0.9375, 0.5, 0.9375, 0.5, 0.9688, 0.5, 0.6875, 0.5, 0.6562, 0.5, 0.6562, 0.5, 0.6875, 0.5, 0.4062, 0.5, 0.375, 0.5, 0.375, 0.5, 0.4062, 0.5, 0.125, 0.5, 0.09375, 0.5, 0.09375, 0.5, 0.125, 0.5, 0.8125, 0.5, 0.7812, 0.5, 0.7812, 0.5, 0.8125, 0.5, 0.5312, 0.5, 0.5, 0.5, 0.5, 0.5, 0.5312, 0.5, 0.25, 0.5, 0.2188, 0.5, 0.2188, 0.5, 0.25, 0.5, 0.03125, 0.8333, 0.03125, 0.9167, 0.0, 0.9167, 0.0, 0.8333, 0.0625, 0.8333, 0.0625, 0.9167, 0.03125, 0.9167, 0.03125, 0.8333, 0.09375, 0.8333, 0.09375, 0.9167, 0.0625, 0.9167, 0.0625, 0.8333, 0.125, 0.8333, 0.125, 0.9167, 0.09375, 0.9167, 0.09375, 0.8333, 0.1562, 0.8333, 0.1562, 0.9167, 0.125, 0.9167, 0.125, 0.8333, 0.1875, 0.8333, 0.1875, 0.9167, 0.1562, 0.9167, 0.1562, 0.8333, 0.2188, 0.8333, 0.2188, 0.9167, 0.1875, 0.9167, 0.1875, 0.8333, 0.25, 0.8333, 0.25, 0.9167, 0.2188, 0.9167, 0.2188, 0.8333, 0.2812, 0.8333, 0.2812, 0.9167, 0.25, 0.9167, 0.25, 0.8333, 0.3125, 0.8333, 0.3125, 0.9167, 0.2812, 0.9167, 0.2812, 0.8333, 0.3438, 0.8333, 0.3438, 0.9167, 0.3125, 0.9167, 0.3125, 0.8333, 0.375, 0.8333, 0.375, 0.9167, 0.3438, 0.9167, 0.3438, 0.8333, 0.4062, 0.8333, 0.4062, 0.9167, 0.375, 0.9167, 0.375, 0.8333, 0.4375, 0.8333, 0.4375, 0.9167, 0.4062, 0.9167, 0.4062, 0.8333, 0.4687, 0.8333, 0.4688, 0.9167, 0.4375, 0.9167, 0.4375, 0.8333, 0.5, 0.8333, 0.5, 0.9167, 0.4688, 0.9167, 0.4687, 0.8333, 0.5312, 0.8333, 0.5312, 0.9167, 0.5, 0.9167, 0.5, 0.8333, 0.5625, 0.8333, 0.5625, 0.9167, 0.5312, 0.9167, 0.5312, 0.8333, 0.5938, 0.8333, 0.5938, 0.9167, 0.5625, 0.9167, 0.5625, 0.8333, 0.625, 0.8333, 0.625, 0.9167, 0.5938, 0.9167, 0.5938, 0.8333, 0.6562, 0.8333, 0.6562, 0.9167, 0.625, 0.9167, 0.625, 0.8333, 0.6875, 0.8333, 0.6875, 0.9167, 0.6562, 0.9167, 0.6562, 0.8333, 0.7188, 0.8333, 0.7188, 0.9167, 0.6875, 0.9167, 0.6875, 0.8333, 0.75, 0.8333, 0.75, 0.9167, 0.7188, 0.9167, 0.7188, 0.8333, 0.7812, 0.8333, 0.7812, 0.9167, 0.75, 0.9167, 0.75, 0.8333, 0.8125, 0.8333, 0.8125, 0.9167, 0.7812, 0.9167, 0.7812, 0.8333, 0.8437, 0.8333, 0.8438, 0.9167, 0.8125, 0.9167, 0.8125, 0.8333, 0.875, 0.8333, 0.875, 0.9167, 0.8438, 0.9167, 0.8437, 0.8333, 0.9062, 0.8333, 0.9062, 0.9167, 0.875, 0.9167, 0.875, 0.8333, 0.9375, 0.8333, 0.9375, 0.9167, 0.9062, 0.9167, 0.9062, 0.8333, 0.9688, 0.8333, 0.9688, 0.9167, 0.9375, 0.9167, 0.9375, 0.8333, 1.0, 0.8333, 1.0, 0.9167, 0.9688, 0.9167, 0.9688, 0.8333, 1.0, 0.5, 1.0, 0.6043, 0.9688, 0.6043, 0.9688, 0.5, 0.9688, 0.5, 0.9688, 0.6043, 0.9375, 0.6043, 0.9375, 0.5, 0.9375, 0.5, 0.9375, 0.6043, 0.9062, 0.6043, 0.9062, 0.5, 0.9062, 0.5, 0.9062, 0.6043, 0.875, 0.6043, 0.875, 0.5, 0.875, 0.5, 0.875, 0.6043, 0.8438, 0.6043, 0.8438, 0.5, 0.8438, 0.5, 0.8438, 0.6043, 0.8125, 0.6043, 0.8125, 0.5, 0.8125, 0.5, 0.8125, 0.6043, 0.7812, 0.6043, 0.7812, 0.5, 0.7812, 0.5, 0.7812, 0.6043, 0.75, 0.6043, 0.75, 0.5, 0.75, 0.5, 0.75, 0.6043, 0.7188, 0.6043, 0.7188, 0.5, 0.7188, 0.5, 0.7188, 0.6043, 0.6875, 0.6043, 0.6875, 0.5, 0.6875, 0.5, 0.6875, 0.6043, 0.6562, 0.6043, 0.6562, 0.5, 0.6562, 0.5, 0.6562, 0.6043, 0.625, 0.6043, 0.625, 0.5, 0.625, 0.5, 0.625, 0.6043, 0.5938, 0.6043, 0.5938, 0.5, 0.5938, 0.5, 0.5938, 0.6043, 0.5625, 0.6043, 0.5625, 0.5, 0.5625, 0.5, 0.5625, 0.6043, 0.5312, 0.6043, 0.5312, 0.5, 0.5312, 0.5, 0.5312, 0.6043, 0.5, 0.6043, 0.5, 0.5, 0.5, 0.5, 0.5, 0.6043, 0.4688, 0.6043, 0.4688, 0.5, 0.4688, 0.5, 0.4688, 0.6043, 0.4375, 0.6043, 0.4375, 0.5, 0.4375, 0.5, 0.4375, 0.6043, 0.4062, 0.6043, 0.4062, 0.5, 0.4062, 0.5, 0.4062, 0.6043, 0.375, 0.6043, 0.375, 0.5, 0.375, 0.5, 0.375, 0.6043, 0.3438, 0.6043, 0.3438, 0.5, 0.3438, 0.5, 0.3438, 0.6043, 0.3125, 0.6043, 0.3125, 0.5, 0.3125, 0.5, 0.3125, 0.6043, 0.2812, 0.6043, 0.2812, 0.5, 0.2812, 0.5, 0.2812, 0.6043, 0.25, 0.6043, 0.25, 0.5, 0.25, 0.5, 0.25, 0.6043, 0.2187, 0.6043, 0.2188, 0.5, 0.2188, 0.5, 0.2187, 0.6043, 0.1875, 0.6043, 0.1875, 0.5, 0.1875, 0.5, 0.1875, 0.6043, 0.1562, 0.6043, 0.1562, 0.5, 0.1562, 0.5, 0.1562, 0.6043, 0.125, 0.6043, 0.125, 0.5, 0.125, 0.5, 0.125, 0.6043, 0.09375, 0.6043, 0.09375, 0.5, 0.09375, 0.5, 0.09375, 0.6043, 0.0625, 0.6043, 0.0625, 0.5, 0.0625, 0.5, 0.0625, 0.6043, 0.03125, 0.6043, 0.03125, 0.5, 0.03125, 0.5, 0.03125, 0.6043, 0.0, 0.6043, 0.0, 0.5])
me_cylinder.use_remesh_fix_poles = True
me_cylinder.use_remesh_preserve_attributes = False
me_cylinder.use_mirror_vertex_groups = False
me_cylinder.update()
me_cylinder_001 = bpy.data.meshes.new('Cylinder.001')
me_cylinder_001.from_pydata([(9.083e-08, 0.419, -3.0), (9.02e-08, 0.423, 3.0), (0.08174, 0.4109, -3.0), (0.08252, 0.4149, 3.0), (0.1603, 0.3871, -3.0), (0.1619, 0.3908, 3.0), (0.2328, 0.3484, -3.0), (0.235, 0.3517, 3.0), (0.2963, 0.2963, -3.0), (0.2991, 0.2991, 3.0), (0.3484, 0.2328, -3.0), (0.3517, 0.235, 3.0), (0.3871, 0.1603, -3.0), (0.3908, 0.1619, 3.0), (0.4109, 0.08174, -3.0), (0.4149, 0.08252, 3.0), (0.419, 2.001e-07, -3.0), (0.423, 1.993e-07, 3.0), (0.4109, -0.08174, -3.0), (0.4149, -0.08252, 3.0), (0.3871, -0.1603, -3.0), (0.3908, -0.1619, 3.0), (0.3484, -0.2328, -3.0), (0.3517, -0.235, 3.0), (0.2963, -0.2963, -3.0), (0.2991, -0.2991, 3.0), (0.2328, -0.3484, -3.0), (0.235, -0.3517, 3.0), (0.1603, -0.3871, -3.0), (0.1619, -0.3908, 3.0), (0.08174, -0.4109, -3.0), (0.08252, -0.4149, 3.0), (-4.569e-08, -0.419, -3.0), (-4.763e-08, -0.423, 3.0), (-0.08174, -0.4109, -3.0), (-0.08252, -0.4149, 3.0), (-0.1603, -0.3871, -3.0), (-0.1619, -0.3908, 3.0), (-0.2328, -0.3484, -3.0), (-0.235, -0.3517, 3.0), (-0.2963, -0.2963, -3.0), (-0.2991, -0.2991, 3.0), (-0.3484, -0.2328, -3.0), (-0.3517, -0.235, 3.0), (-0.3871, -0.1603, -3.0), (-0.3908, -0.1619, 3.0), (-0.4109, -0.08174, -3.0), (-0.4149, -0.08252, 3.0), (-0.419, 5.731e-07, -3.0), (-0.423, 5.758e-07, 3.0), (-0.4109, 0.08174, -3.0), (-0.4149, 0.08252, 3.0), (-0.3871, 0.1603, -3.0), (-0.3908, 0.1619, 3.0), (-0.3484, 0.2328, -3.0), (-0.3517, 0.235, 3.0), (-0.2963, 0.2963, -3.0), (-0.2991, 0.2991, 3.0), (-0.2328, 0.3484, -3.0), (-0.235, 0.3517, 3.0), (-0.1603, 0.3871, -3.0), (-0.1619, 0.3908, 3.0), (-0.08174, 0.4109, -3.0), (-0.08252, 0.4149, 3.0), (-4.337e-08, 1.4, -1.0), (-4.337e-08, 1.4, 1.0), (0.2731, 1.373, 1.0), (0.2731, 1.373, -1.0), (0.5358, 1.293, 1.0), (0.5358, 1.293, -1.0), (0.7778, 1.164, 1.0), (0.7778, 1.164, -1.0), (0.9899, 0.9899, 1.0), (0.9899, 0.9899, -1.0), (1.164, 0.7778, 1.0), (1.164, 0.7778, -1.0), (1.293, 0.5358, 1.0), (1.293, 0.5358, -1.0), (1.373, 0.2731, 1.0), (1.373, 0.2731, -1.0), (1.4, -4.997e-09, 1.0), (1.4, -4.997e-09, -1.0), (1.373, -0.2731, 1.0), (1.373, -0.2731, -1.0), (1.293, -0.5358, 1.0), (1.293, -0.5358, -1.0), (1.164, -0.7778, 1.0), (1.164, -0.7778, -1.0), (0.9899, -0.9899, 1.0), (0.9899, -0.9899, -1.0), (0.7778, -1.164, 1.0), (0.7778, -1.164, -1.0), (0.5358, -1.293, 1.0), (0.5358, -1.293, -1.0), (0.2731, -1.373, 1.0), (0.2731, -1.373, -1.0), (-4.996e-07, -1.4, 1.0), (-4.996e-07, -1.4, -1.0), (-0.2731, -1.373, 1.0), (-0.2731, -1.373, -1.0), (-0.5358, -1.293, 1.0), (-0.5358, -1.293, -1.0), (-0.7778, -1.164, 1.0), (-0.7778, -1.164, -1.0), (-0.99, -0.9899, 1.0), (-0.99, -0.9899, -1.0), (-1.164, -0.7778, 1.0), (-1.164, -0.7778, -1.0), (-1.293, -0.5358, 1.0), (-1.293, -0.5358, -1.0), (-1.373, -0.2731, 1.0), (-1.373, -0.2731, -1.0), (-1.4, 1.241e-06, 1.0), (-1.4, 1.241e-06, -1.0), (-1.373, 0.2731, 1.0), (-1.373, 0.2731, -1.0), (-1.293, 0.5358, 1.0), (-1.293, 0.5358, -1.0), (-1.164, 0.7778, 1.0), (-1.164, 0.7778, -1.0), (-0.9899, 0.99, 1.0), (-0.9899, 0.99, -1.0), (-0.7778, 1.164, 1.0), (-0.7778, 1.164, -1.0), (-0.5358, 1.293, 1.0), (-0.5358, 1.293, -1.0), (-0.2731, 1.373, 1.0), (-0.2731, 1.373, -1.0), (-7.044e-09, 1.065, 2.675), (0.2078, 1.044, 2.675), (0.4075, 0.9839, 2.675), (0.5917, 0.8855, 2.675), (0.753, 0.753, 2.675), (0.8855, 0.5917, 2.675), (0.9839, 0.4075, 2.675), (1.044, 0.2078, 2.675), (1.065, 6.243e-08, 2.675), (1.044, -0.2078, 2.675), (0.9839, -0.4075, 2.675), (0.8855, -0.5917, 2.675), (0.753, -0.753, 2.675), (0.5917, -0.8855, 2.675), (0.4075, -0.9839, 2.675), (0.2078, -1.044, 2.675), (-3.541e-07, -1.065, 2.675), (-0.2078, -1.044, 2.675), (-0.4075, -0.9839, 2.675), (-0.5917, -0.8855, 2.675), (-0.753, -0.753, 2.675), (-0.8855, -0.5917, 2.675), (-0.9839, -0.4075, 2.675), (-1.044, -0.2078, 2.675), (-1.065, 1.01e-06, 2.675), (-1.044, 0.2078, 2.675), (-0.9839, 0.4075, 2.675), (-0.8855, 0.5917, 2.675), (-0.753, 0.753, 2.675), (-0.5917, 0.8855, 2.675), (-0.4075, 0.9839, 2.675), (-0.2078, 1.044, 2.675)], [], [(128, 1, 3, 129), (129, 3, 5, 130), (130, 5, 7, 131), (131, 7, 9, 132), (132, 9, 11, 133), (133, 11, 13, 134), (134, 13, 15, 135), (135, 15, 17, 136), (136, 17, 19, 137), (137, 19, 21, 138), (138, 21, 23, 139), (139, 23, 25, 140), (140, 25, 27, 141), (141, 27, 29, 142), (142, 29, 31, 143), (143, 31, 33, 144), (144, 33, 35, 145), (145, 35, 37, 146), (146, 37, 39, 147), (147, 39, 41, 148), (148, 41, 43, 149), (149, 43, 45, 150), (150, 45, 47, 151), (151, 47, 49, 152), (152, 49, 51, 153), (153, 51, 53, 154), (154, 53, 55, 155), (155, 55, 57, 156), (156, 57, 59, 157), (157, 59, 61, 158), (3, 1, 63, 61, 59, 57, 55, 53, 51, 49, 47, 45, 43, 41, 39, 37, 35, 33, 31, 29, 27, 25, 23, 21, 19, 17, 15, 13, 11, 9, 7, 5), (158, 61, 63, 159), (159, 63, 1, 128), (0, 2, 4, 6, 8, 10, 12, 14, 16, 18, 20, 22, 24, 26, 28, 30, 32, 34, 36, 38, 40, 42, 44, 46, 48, 50, 52, 54, 56, 58, 60, 62), (62, 127, 64, 0), (127, 126, 65, 64), (60, 125, 127, 62), (125, 124, 126, 127), (58, 123, 125, 60), (123, 122, 124, 125), (56, 121, 123, 58), (121, 120, 122, 123), (54, 119, 121, 56), (119, 118, 120, 121), (52, 117, 119, 54), (117, 116, 118, 119), (50, 115, 117, 52), (115, 114, 116, 117), (48, 113, 115, 50), (113, 112, 114, 115), (46, 111, 113, 48), (111, 110, 112, 113), (44, 109, 111, 46), (109, 108, 110, 111), (42, 107, 109, 44), (107, 106, 108, 109), (40, 105, 107, 42), (105, 104, 106, 107), (38, 103, 105, 40), (103, 102, 104, 105), (36, 101, 103, 38), (101, 100, 102, 103), (34, 99, 101, 36), (99, 98, 100, 101), (32, 97, 99, 34), (97, 96, 98, 99), (30, 95, 97, 32), (95, 94, 96, 97), (28, 93, 95, 30), (93, 92, 94, 95), (26, 91, 93, 28), (91, 90, 92, 93), (24, 89, 91, 26), (89, 88, 90, 91), (22, 87, 89, 24), (87, 86, 88, 89), (20, 85, 87, 22), (85, 84, 86, 87), (18, 83, 85, 20), (83, 82, 84, 85), (16, 81, 83, 18), (81, 80, 82, 83), (14, 79, 81, 16), (79, 78, 80, 81), (12, 77, 79, 14), (77, 76, 78, 79), (10, 75, 77, 12), (75, 74, 76, 77), (8, 73, 75, 10), (73, 72, 74, 75), (6, 71, 73, 8), (71, 70, 72, 73), (4, 69, 71, 6), (69, 68, 70, 71), (2, 67, 69, 4), (67, 66, 68, 69), (0, 64, 67, 2), (64, 65, 66, 67), (126, 159, 128, 65), (124, 158, 159, 126), (122, 157, 158, 124), (120, 156, 157, 122), (118, 155, 156, 120), (116, 154, 155, 118), (114, 153, 154, 116), (112, 152, 153, 114), (110, 151, 152, 112), (108, 150, 151, 110), (106, 149, 150, 108), (104, 148, 149, 106), (102, 147, 148, 104), (100, 146, 147, 102), (98, 145, 146, 100), (96, 144, 145, 98), (94, 143, 144, 96), (92, 142, 143, 94), (90, 141, 142, 92), (88, 140, 141, 90), (86, 139, 140, 88), (84, 138, 139, 86), (82, 137, 138, 84), (80, 136, 137, 82), (78, 135, 136, 80), (76, 134, 135, 78), (74, 133, 134, 76), (72, 132, 133, 74), (70, 131, 132, 72), (68, 130, 131, 70), (66, 129, 130, 68), (65, 128, 129, 66)])
me_cylinder_001.polygons.foreach_set('use_smooth', [True] * 130)
_uv = me_cylinder_001.uv_layers.new(name='UVMap')
_uv.uv.foreach_set('vector', [1.0, 0.9729, 1.0, 1.0, 0.9688, 1.0, 0.9687, 0.9729, 0.9687, 0.9729, 0.9688, 1.0, 0.9375, 1.0, 0.9375, 0.9729, 0.9375, 0.9729, 0.9375, 1.0, 0.9062, 1.0, 0.9062, 0.9729, 0.9062, 0.9729, 0.9062, 1.0, 0.875, 1.0, 0.875, 0.9729, 0.875, 0.9729, 0.875, 1.0, 0.8438, 1.0, 0.8437, 0.9729, 0.8437, 0.9729, 0.8438, 1.0, 0.8125, 1.0, 0.8125, 0.9729, 0.8125, 0.9729, 0.8125, 1.0, 0.7812, 1.0, 0.7812, 0.9729, 0.7812, 0.9729, 0.7812, 1.0, 0.75, 1.0, 0.75, 0.9729, 0.75, 0.9729, 0.75, 1.0, 0.7188, 1.0, 0.7188, 0.9729, 0.7188, 0.9729, 0.7188, 1.0, 0.6875, 1.0, 0.6875, 0.9729, 0.6875, 0.9729, 0.6875, 1.0, 0.6562, 1.0, 0.6562, 0.9729, 0.6562, 0.9729, 0.6562, 1.0, 0.625, 1.0, 0.625, 0.9729, 0.625, 0.9729, 0.625, 1.0, 0.5938, 1.0, 0.5938, 0.9729, 0.5938, 0.9729, 0.5938, 1.0, 0.5625, 1.0, 0.5625, 0.9729, 0.5625, 0.9729, 0.5625, 1.0, 0.5312, 1.0, 0.5312, 0.9729, 0.5312, 0.9729, 0.5312, 1.0, 0.5, 1.0, 0.5, 0.9729, 0.5, 0.9729, 0.5, 1.0, 0.4688, 1.0, 0.4688, 0.9729, 0.4688, 0.9729, 0.4688, 1.0, 0.4375, 1.0, 0.4375, 0.9729, 0.4375, 0.9729, 0.4375, 1.0, 0.4062, 1.0, 0.4062, 0.9729, 0.4062, 0.9729, 0.4062, 1.0, 0.375, 1.0, 0.375, 0.9729, 0.375, 0.9729, 0.375, 1.0, 0.3438, 1.0, 0.3437, 0.9729, 0.3437, 0.9729, 0.3438, 1.0, 0.3125, 1.0, 0.3125, 0.9729, 0.3125, 0.9729, 0.3125, 1.0, 0.2812, 1.0, 0.2812, 0.9729, 0.2812, 0.9729, 0.2812, 1.0, 0.25, 1.0, 0.25, 0.9729, 0.25, 0.9729, 0.25, 1.0, 0.2188, 1.0, 0.2188, 0.9729, 0.2188, 0.9729, 0.2188, 1.0, 0.1875, 1.0, 0.1875, 0.9729, 0.1875, 0.9729, 0.1875, 1.0, 0.1562, 1.0, 0.1562, 0.9729, 0.1562, 0.9729, 0.1562, 1.0, 0.125, 1.0, 0.125, 0.9729, 0.125, 0.9729, 0.125, 1.0, 0.09375, 1.0, 0.09375, 0.9729, 0.09375, 0.9729, 0.09375, 1.0, 0.0625, 1.0, 0.0625, 0.9729, 0.2968, 0.4854, 0.25, 0.49, 0.2032, 0.4854, 0.1582, 0.4717, 0.1167, 0.4496, 0.08029, 0.4197, 0.05045, 0.3833, 0.02827, 0.3418, 0.01461, 0.2968, 0.01, 0.25, 0.01461, 0.2032, 0.02827, 0.1582, 0.05045, 0.1167, 0.08029, 0.08029, 0.1167, 0.05045, 0.1582, 0.02827, 0.2032, 0.01461, 0.25, 0.01, 0.2968, 0.01461, 0.3418, 0.02827, 0.3833, 0.05045, 0.4197, 0.08029, 0.4496, 0.1167, 0.4717, 0.1582, 0.4854, 0.2032, 0.49, 0.25, 0.4854, 0.2968, 0.4717, 0.3418, 0.4496, 0.3833, 0.4197, 0.4197, 0.3833, 0.4496, 0.3418, 0.4717, 0.0625, 0.9729, 0.0625, 1.0, 0.03125, 1.0, 0.03125, 0.9729, 0.03125, 0.9729, 0.03125, 1.0, 0.0, 1.0, 0.0, 0.9729, 0.75, 0.49, 0.7968, 0.4854, 0.8418, 0.4717, 0.8833, 0.4496, 0.9197, 0.4197, 0.9496, 0.3833, 0.9717, 0.3418, 0.9854, 0.2968, 0.99, 0.25, 0.9854, 0.2032, 0.9717, 0.1582, 0.9496, 0.1167, 0.9197, 0.08029, 0.8833, 0.05045, 0.8418, 0.02827, 0.7968, 0.01461, 0.75, 0.01, 0.7032, 0.01461, 0.6582, 0.02827, 0.6167, 0.05045, 0.5803, 0.08029, 0.5504, 0.1167, 0.5283, 0.1582, 0.5146, 0.2032, 0.51, 0.25, 0.5146, 0.2968, 0.5283, 0.3418, 0.5504, 0.3833, 0.5803, 0.4197, 0.6167, 0.4496, 0.6582, 0.4717, 0.7032, 0.4854, 0.03125, 0.5, 0.03125, 0.6667, 0.0, 0.6667, 0.0, 0.5, 0.03125, 0.6667, 0.03125, 0.8333, 0.0, 0.8333, 0.0, 0.6667, 0.0625, 0.5, 0.0625, 0.6667, 0.03125, 0.6667, 0.03125, 0.5, 0.0625, 0.6667, 0.0625, 0.8333, 0.03125, 0.8333, 0.03125, 0.6667, 0.09375, 0.5, 0.09375, 0.6667, 0.0625, 0.6667, 0.0625, 0.5, 0.09375, 0.6667, 0.09375, 0.8333, 0.0625, 0.8333, 0.0625, 0.6667, 0.125, 0.5, 0.125, 0.6667, 0.09375, 0.6667, 0.09375, 0.5, 0.125, 0.6667, 0.125, 0.8333, 0.09375, 0.8333, 0.09375, 0.6667, 0.1562, 0.5, 0.1562, 0.6667, 0.125, 0.6667, 0.125, 0.5, 0.1562, 0.6667, 0.1562, 0.8333, 0.125, 0.8333, 0.125, 0.6667, 0.1875, 0.5, 0.1875, 0.6667, 0.1562, 0.6667, 0.1562, 0.5, 0.1875, 0.6667, 0.1875, 0.8333, 0.1562, 0.8333, 0.1562, 0.6667, 0.2188, 0.5, 0.2188, 0.6667, 0.1875, 0.6667, 0.1875, 0.5, 0.2188, 0.6667, 0.2188, 0.8333, 0.1875, 0.8333, 0.1875, 0.6667, 0.25, 0.5, 0.25, 0.6667, 0.2188, 0.6667, 0.2188, 0.5, 0.25, 0.6667, 0.25, 0.8333, 0.2188, 0.8333, 0.2188, 0.6667, 0.2812, 0.5, 0.2812, 0.6667, 0.25, 0.6667, 0.25, 0.5, 0.2812, 0.6667, 0.2812, 0.8333, 0.25, 0.8333, 0.25, 0.6667, 0.3125, 0.5, 0.3125, 0.6667, 0.2812, 0.6667, 0.2812, 0.5, 0.3125, 0.6667, 0.3125, 0.8333, 0.2812, 0.8333, 0.2812, 0.6667, 0.3438, 0.5, 0.3438, 0.6667, 0.3125, 0.6667, 0.3125, 0.5, 0.3438, 0.6667, 0.3438, 0.8333, 0.3125, 0.8333, 0.3125, 0.6667, 0.375, 0.5, 0.375, 0.6667, 0.3438, 0.6667, 0.3438, 0.5, 0.375, 0.6667, 0.375, 0.8333, 0.3438, 0.8333, 0.3438, 0.6667, 0.4062, 0.5, 0.4062, 0.6667, 0.375, 0.6667, 0.375, 0.5, 0.4062, 0.6667, 0.4062, 0.8333, 0.375, 0.8333, 0.375, 0.6667, 0.4375, 0.5, 0.4375, 0.6667, 0.4062, 0.6667, 0.4062, 0.5, 0.4375, 0.6667, 0.4375, 0.8333, 0.4062, 0.8333, 0.4062, 0.6667, 0.4688, 0.5, 0.4688, 0.6667, 0.4375, 0.6667, 0.4375, 0.5, 0.4688, 0.6667, 0.4687, 0.8333, 0.4375, 0.8333, 0.4375, 0.6667, 0.5, 0.5, 0.5, 0.6667, 0.4688, 0.6667, 0.4688, 0.5, 0.5, 0.6667, 0.5, 0.8333, 0.4687, 0.8333, 0.4688, 0.6667, 0.5312, 0.5, 0.5312, 0.6667, 0.5, 0.6667, 0.5, 0.5, 0.5312, 0.6667, 0.5312, 0.8333, 0.5, 0.8333, 0.5, 0.6667, 0.5625, 0.5, 0.5625, 0.6667, 0.5312, 0.6667, 0.5312, 0.5, 0.5625, 0.6667, 0.5625, 0.8333, 0.5312, 0.8333, 0.5312, 0.6667, 0.5938, 0.5, 0.5938, 0.6667, 0.5625, 0.6667, 0.5625, 0.5, 0.5938, 0.6667, 0.5938, 0.8333, 0.5625, 0.8333, 0.5625, 0.6667, 0.625, 0.5, 0.625, 0.6667, 0.5938, 0.6667, 0.5938, 0.5, 0.625, 0.6667, 0.625, 0.8333, 0.5938, 0.8333, 0.5938, 0.6667, 0.6562, 0.5, 0.6562, 0.6667, 0.625, 0.6667, 0.625, 0.5, 0.6562, 0.6667, 0.6562, 0.8333, 0.625, 0.8333, 0.625, 0.6667, 0.6875, 0.5, 0.6875, 0.6667, 0.6562, 0.6667, 0.6562, 0.5, 0.6875, 0.6667, 0.6875, 0.8333, 0.6562, 0.8333, 0.6562, 0.6667, 0.7188, 0.5, 0.7188, 0.6667, 0.6875, 0.6667, 0.6875, 0.5, 0.7188, 0.6667, 0.7188, 0.8333, 0.6875, 0.8333, 0.6875, 0.6667, 0.75, 0.5, 0.75, 0.6667, 0.7188, 0.6667, 0.7188, 0.5, 0.75, 0.6667, 0.75, 0.8333, 0.7188, 0.8333, 0.7188, 0.6667, 0.7812, 0.5, 0.7812, 0.6667, 0.75, 0.6667, 0.75, 0.5, 0.7812, 0.6667, 0.7812, 0.8333, 0.75, 0.8333, 0.75, 0.6667, 0.8125, 0.5, 0.8125, 0.6667, 0.7812, 0.6667, 0.7812, 0.5, 0.8125, 0.6667, 0.8125, 0.8333, 0.7812, 0.8333, 0.7812, 0.6667, 0.8438, 0.5, 0.8438, 0.6667, 0.8125, 0.6667, 0.8125, 0.5, 0.8438, 0.6667, 0.8437, 0.8333, 0.8125, 0.8333, 0.8125, 0.6667, 0.875, 0.5, 0.875, 0.6667, 0.8438, 0.6667, 0.8438, 0.5, 0.875, 0.6667, 0.875, 0.8333, 0.8437, 0.8333, 0.8438, 0.6667, 0.9062, 0.5, 0.9062, 0.6667, 0.875, 0.6667, 0.875, 0.5, 0.9062, 0.6667, 0.9062, 0.8333, 0.875, 0.8333, 0.875, 0.6667, 0.9375, 0.5, 0.9375, 0.6667, 0.9062, 0.6667, 0.9062, 0.5, 0.9375, 0.6667, 0.9375, 0.8333, 0.9062, 0.8333, 0.9062, 0.6667, 0.9688, 0.5, 0.9688, 0.6667, 0.9375, 0.6667, 0.9375, 0.5, 0.9688, 0.6667, 0.9688, 0.8333, 0.9375, 0.8333, 0.9375, 0.6667, 1.0, 0.5, 1.0, 0.6667, 0.9688, 0.6667, 0.9688, 0.5, 1.0, 0.6667, 1.0, 0.8333, 0.9688, 0.8333, 0.9688, 0.6667, 0.03125, 0.8333, 0.03125, 0.9729, 0.0, 0.9729, 0.0, 0.8333, 0.0625, 0.8333, 0.0625, 0.9729, 0.03125, 0.9729, 0.03125, 0.8333, 0.09375, 0.8333, 0.09375, 0.9729, 0.0625, 0.9729, 0.0625, 0.8333, 0.125, 0.8333, 0.125, 0.9729, 0.09375, 0.9729, 0.09375, 0.8333, 0.1562, 0.8333, 0.1562, 0.9729, 0.125, 0.9729, 0.125, 0.8333, 0.1875, 0.8333, 0.1875, 0.9729, 0.1562, 0.9729, 0.1562, 0.8333, 0.2188, 0.8333, 0.2188, 0.9729, 0.1875, 0.9729, 0.1875, 0.8333, 0.25, 0.8333, 0.25, 0.9729, 0.2188, 0.9729, 0.2188, 0.8333, 0.2812, 0.8333, 0.2812, 0.9729, 0.25, 0.9729, 0.25, 0.8333, 0.3125, 0.8333, 0.3125, 0.9729, 0.2812, 0.9729, 0.2812, 0.8333, 0.3438, 0.8333, 0.3437, 0.9729, 0.3125, 0.9729, 0.3125, 0.8333, 0.375, 0.8333, 0.375, 0.9729, 0.3437, 0.9729, 0.3438, 0.8333, 0.4062, 0.8333, 0.4062, 0.9729, 0.375, 0.9729, 0.375, 0.8333, 0.4375, 0.8333, 0.4375, 0.9729, 0.4062, 0.9729, 0.4062, 0.8333, 0.4687, 0.8333, 0.4688, 0.9729, 0.4375, 0.9729, 0.4375, 0.8333, 0.5, 0.8333, 0.5, 0.9729, 0.4688, 0.9729, 0.4687, 0.8333, 0.5312, 0.8333, 0.5312, 0.9729, 0.5, 0.9729, 0.5, 0.8333, 0.5625, 0.8333, 0.5625, 0.9729, 0.5312, 0.9729, 0.5312, 0.8333, 0.5938, 0.8333, 0.5938, 0.9729, 0.5625, 0.9729, 0.5625, 0.8333, 0.625, 0.8333, 0.625, 0.9729, 0.5938, 0.9729, 0.5938, 0.8333, 0.6562, 0.8333, 0.6562, 0.9729, 0.625, 0.9729, 0.625, 0.8333, 0.6875, 0.8333, 0.6875, 0.9729, 0.6562, 0.9729, 0.6562, 0.8333, 0.7188, 0.8333, 0.7188, 0.9729, 0.6875, 0.9729, 0.6875, 0.8333, 0.75, 0.8333, 0.75, 0.9729, 0.7188, 0.9729, 0.7188, 0.8333, 0.7812, 0.8333, 0.7812, 0.9729, 0.75, 0.9729, 0.75, 0.8333, 0.8125, 0.8333, 0.8125, 0.9729, 0.7812, 0.9729, 0.7812, 0.8333, 0.8437, 0.8333, 0.8437, 0.9729, 0.8125, 0.9729, 0.8125, 0.8333, 0.875, 0.8333, 0.875, 0.9729, 0.8437, 0.9729, 0.8437, 0.8333, 0.9062, 0.8333, 0.9062, 0.9729, 0.875, 0.9729, 0.875, 0.8333, 0.9375, 0.8333, 0.9375, 0.9729, 0.9062, 0.9729, 0.9062, 0.8333, 0.9688, 0.8333, 0.9687, 0.9729, 0.9375, 0.9729, 0.9375, 0.8333, 1.0, 0.8333, 1.0, 0.9729, 0.9687, 0.9729, 0.9688, 0.8333])
me_cylinder_001.use_remesh_fix_poles = True
me_cylinder_001.use_remesh_preserve_attributes = False
me_cylinder_001.use_mirror_vertex_groups = False
me_cylinder_001.update()

# ---- objects
ob_cube = bpy.data.objects.new('Cube', me_cube)
ob_cylinder = bpy.data.objects.new('Cylinder', me_cylinder)
ob_cylinder_001 = bpy.data.objects.new('Cylinder.001', me_cylinder_001)

# ---- transforms, parenting, visibility, modifiers, constraints
ob_cube.location = (0.0, 0.0, 0.0)
ob_cube.lock_rotations_4d = False
ob_cube.empty_display_type = 'ARROWS'
ob_cube.lineart.crease_threshold = 0.0
ob_cylinder.location = (0.0, 0.0, 0.0)
ob_cylinder.scale = (0.63, 0.63, 1.0)
ob_cylinder.lineart.crease_threshold = 0.0
_m = ob_cylinder.modifiers.new('EdgeSplit', 'EDGE_SPLIT')
ob_cylinder_001.location = (0.0, 0.0, 0.0)
ob_cylinder_001.scale = (0.35, 0.35, 1.0)
ob_cylinder_001.lineart.crease_threshold = 0.0

# ---- collection membership
col_collection.objects.link(ob_cube)
col_collection.objects.link(ob_cylinder)
col_collection.objects.link(ob_cylinder_001)

# ---- scene / render settings (as saved in the file)
scene.frame_start = 1; scene.frame_end = 250; scene.frame_set(1)
scene.render.engine = 'BLENDER_EEVEE_NEXT'
scene.cycles.use_denoising = False
scene.cycles.samples = 128
scene.cycles.sampling_pattern = 'TABULATED_SOBOL'
scene.cycles.use_adaptive_sampling = False
scene.cycles.use_light_tree = False
scene.view_settings.view_transform = 'Filmic'
bpy.context.view_layer.update()

# ---- added for rendering (the .blend has no active camera and no usable light): camera, sun
cam_auto = bpy.data.cameras.new('AutoCamera')
cam_auto.lens = 50.0
cam_auto.sensor_width = 36.0
cam_auto.clip_end = 1000.0
ob_auto_camera = bpy.data.objects.new('AutoCamera', cam_auto)
scene.collection.objects.link(ob_auto_camera)
ob_auto_camera.location = (6.13725, -7.3647, 4.9098)
ob_auto_camera.rotation_euler = (1.09748, -7.21219e-08, 0.694738)
scene.camera = ob_auto_camera
light_auto_sun = bpy.data.lights.new('AutoSun', 'SUN')
light_auto_sun.energy = 3.0
light_auto_sun.angle = 0.0523599
ob_auto_sun = bpy.data.objects.new('AutoSun', light_auto_sun)
scene.collection.objects.link(ob_auto_sun)
ob_auto_sun.rotation_euler = (0.872665, 0.174533, 0.523599)
bpy.context.view_layer.update()
